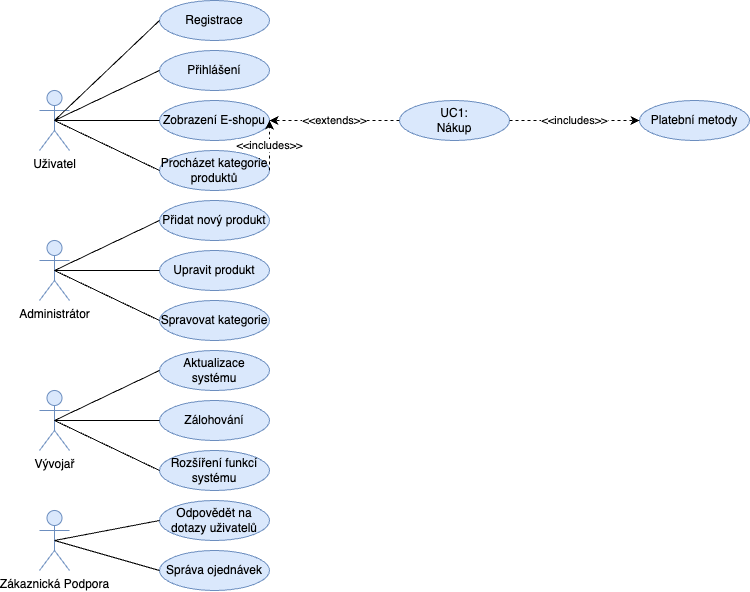

The diagram above was exported from draw.io. Its source (the exported page's mxGraphModel, read from the mxfile embedded in the PNG):
<mxGraphModel dx="847" dy="631" grid="1" gridSize="10" guides="1" tooltips="1" connect="1" arrows="1" fold="1" page="1" pageScale="1" pageWidth="850" pageHeight="1100" math="0" shadow="0">
  <root>
    <mxCell id="0" />
    <mxCell id="1" parent="0" />
    <mxCell id="S-JD86c8oPenMrIcF_mf-1" value="Uživatel" style="shape=umlActor;verticalLabelPosition=bottom;verticalAlign=top;html=1;outlineConnect=0;fillColor=#dae8fc;strokeColor=#6c8ebf;" parent="1" vertex="1">
      <mxGeometry x="80" y="100" width="30" height="60" as="geometry" />
    </mxCell>
    <mxCell id="S-JD86c8oPenMrIcF_mf-9" value="Zákaznická Podpora" style="shape=umlActor;verticalLabelPosition=bottom;verticalAlign=top;html=1;outlineConnect=0;fillColor=#dae8fc;strokeColor=#6c8ebf;" parent="1" vertex="1">
      <mxGeometry x="80" y="520" width="30" height="60" as="geometry" />
    </mxCell>
    <mxCell id="S-JD86c8oPenMrIcF_mf-10" value="Registrace" style="ellipse;whiteSpace=wrap;html=1;fillColor=#dae8fc;strokeColor=#6c8ebf;" parent="1" vertex="1">
      <mxGeometry x="200" y="10" width="110" height="40" as="geometry" />
    </mxCell>
    <mxCell id="S-JD86c8oPenMrIcF_mf-11" value="Přihlášení" style="ellipse;whiteSpace=wrap;html=1;fillColor=#dae8fc;strokeColor=#6c8ebf;" parent="1" vertex="1">
      <mxGeometry x="200" y="60" width="110" height="40" as="geometry" />
    </mxCell>
    <mxCell id="S-JD86c8oPenMrIcF_mf-14" value="" style="endArrow=none;html=1;rounded=0;exitX=0.5;exitY=0.5;exitDx=0;exitDy=0;exitPerimeter=0;startFill=0;entryX=0;entryY=0.5;entryDx=0;entryDy=0;" parent="1" source="S-JD86c8oPenMrIcF_mf-1" target="S-JD86c8oPenMrIcF_mf-10" edge="1">
      <mxGeometry width="50" height="50" relative="1" as="geometry">
        <mxPoint x="240" y="230" as="sourcePoint" />
        <mxPoint x="410" y="180" as="targetPoint" />
      </mxGeometry>
    </mxCell>
    <mxCell id="S-JD86c8oPenMrIcF_mf-15" value="" style="endArrow=none;html=1;rounded=0;startFill=0;entryX=0;entryY=0.5;entryDx=0;entryDy=0;" parent="1" target="S-JD86c8oPenMrIcF_mf-11" edge="1">
      <mxGeometry width="50" height="50" relative="1" as="geometry">
        <mxPoint x="95" y="130" as="sourcePoint" />
        <mxPoint x="221" y="84" as="targetPoint" />
      </mxGeometry>
    </mxCell>
    <mxCell id="S-JD86c8oPenMrIcF_mf-17" value="UC1:&lt;div&gt;Nákup&lt;/div&gt;" style="ellipse;whiteSpace=wrap;html=1;fillColor=#dae8fc;strokeColor=#6c8ebf;" parent="1" vertex="1">
      <mxGeometry x="440" y="110" width="110" height="40" as="geometry" />
    </mxCell>
    <mxCell id="S-JD86c8oPenMrIcF_mf-19" value="Zobrazení E-shopu" style="ellipse;whiteSpace=wrap;html=1;fillColor=#dae8fc;strokeColor=#6c8ebf;" parent="1" vertex="1">
      <mxGeometry x="200" y="110" width="110" height="40" as="geometry" />
    </mxCell>
    <mxCell id="S-JD86c8oPenMrIcF_mf-20" value="" style="endArrow=none;html=1;rounded=0;exitX=0.5;exitY=0.5;exitDx=0;exitDy=0;exitPerimeter=0;entryX=0;entryY=0.5;entryDx=0;entryDy=0;" parent="1" source="S-JD86c8oPenMrIcF_mf-1" target="S-JD86c8oPenMrIcF_mf-19" edge="1">
      <mxGeometry width="50" height="50" relative="1" as="geometry">
        <mxPoint x="105" y="140" as="sourcePoint" />
        <mxPoint x="210" y="140" as="targetPoint" />
      </mxGeometry>
    </mxCell>
    <mxCell id="S-JD86c8oPenMrIcF_mf-21" value="Správa ojednávek" style="ellipse;whiteSpace=wrap;html=1;fillColor=#dae8fc;strokeColor=#6c8ebf;" parent="1" vertex="1">
      <mxGeometry x="200" y="560" width="110" height="40" as="geometry" />
    </mxCell>
    <mxCell id="S-JD86c8oPenMrIcF_mf-22" value="" style="endArrow=none;html=1;rounded=0;exitX=0.5;exitY=0.5;exitDx=0;exitDy=0;exitPerimeter=0;entryX=0;entryY=0.5;entryDx=0;entryDy=0;" parent="1" source="S-JD86c8oPenMrIcF_mf-9" target="S-JD86c8oPenMrIcF_mf-21" edge="1">
      <mxGeometry width="50" height="50" relative="1" as="geometry">
        <mxPoint x="260" y="450" as="sourcePoint" />
        <mxPoint x="310" y="400" as="targetPoint" />
      </mxGeometry>
    </mxCell>
    <mxCell id="S-JD86c8oPenMrIcF_mf-23" value="Odpovědět na dotazy uživatelů" style="ellipse;whiteSpace=wrap;html=1;fillColor=#dae8fc;strokeColor=#6c8ebf;" parent="1" vertex="1">
      <mxGeometry x="200" y="510" width="110" height="40" as="geometry" />
    </mxCell>
    <mxCell id="S-JD86c8oPenMrIcF_mf-24" value="" style="endArrow=none;html=1;rounded=0;entryX=0;entryY=0.5;entryDx=0;entryDy=0;exitX=0.5;exitY=0.5;exitDx=0;exitDy=0;exitPerimeter=0;" parent="1" source="S-JD86c8oPenMrIcF_mf-9" target="S-JD86c8oPenMrIcF_mf-23" edge="1">
      <mxGeometry width="50" height="50" relative="1" as="geometry">
        <mxPoint x="100" y="550" as="sourcePoint" />
        <mxPoint x="310" y="400" as="targetPoint" />
      </mxGeometry>
    </mxCell>
    <mxCell id="S-JD86c8oPenMrIcF_mf-26" value="Vývojař" style="shape=umlActor;verticalLabelPosition=bottom;verticalAlign=top;html=1;outlineConnect=0;fillColor=#dae8fc;strokeColor=#6c8ebf;" parent="1" vertex="1">
      <mxGeometry x="80" y="400" width="30" height="60" as="geometry" />
    </mxCell>
    <mxCell id="S-JD86c8oPenMrIcF_mf-27" value="Zálohování" style="ellipse;whiteSpace=wrap;html=1;fillColor=#dae8fc;strokeColor=#6c8ebf;" parent="1" vertex="1">
      <mxGeometry x="200" y="410" width="110" height="40" as="geometry" />
    </mxCell>
    <mxCell id="S-JD86c8oPenMrIcF_mf-28" value="" style="endArrow=none;html=1;rounded=0;exitX=0.5;exitY=0.5;exitDx=0;exitDy=0;exitPerimeter=0;entryX=0;entryY=0.5;entryDx=0;entryDy=0;" parent="1" source="S-JD86c8oPenMrIcF_mf-26" target="S-JD86c8oPenMrIcF_mf-27" edge="1">
      <mxGeometry width="50" height="50" relative="1" as="geometry">
        <mxPoint x="260" y="330" as="sourcePoint" />
        <mxPoint x="310" y="280" as="targetPoint" />
      </mxGeometry>
    </mxCell>
    <mxCell id="S-JD86c8oPenMrIcF_mf-29" value="Aktualizace systému" style="ellipse;whiteSpace=wrap;html=1;fillColor=#dae8fc;strokeColor=#6c8ebf;" parent="1" vertex="1">
      <mxGeometry x="200" y="360" width="110" height="40" as="geometry" />
    </mxCell>
    <mxCell id="S-JD86c8oPenMrIcF_mf-30" value="" style="endArrow=none;html=1;rounded=0;entryX=0;entryY=0.5;entryDx=0;entryDy=0;exitX=0.5;exitY=0.5;exitDx=0;exitDy=0;exitPerimeter=0;" parent="1" source="S-JD86c8oPenMrIcF_mf-26" target="S-JD86c8oPenMrIcF_mf-29" edge="1">
      <mxGeometry width="50" height="50" relative="1" as="geometry">
        <mxPoint x="100" y="430" as="sourcePoint" />
        <mxPoint x="310" y="280" as="targetPoint" />
      </mxGeometry>
    </mxCell>
    <mxCell id="S-JD86c8oPenMrIcF_mf-31" value="Rozšíření funkcí systému" style="ellipse;whiteSpace=wrap;html=1;fillColor=#dae8fc;strokeColor=#6c8ebf;" parent="1" vertex="1">
      <mxGeometry x="200" y="460" width="110" height="40" as="geometry" />
    </mxCell>
    <mxCell id="S-JD86c8oPenMrIcF_mf-32" value="" style="endArrow=none;html=1;rounded=0;entryX=0;entryY=0.5;entryDx=0;entryDy=0;exitX=0.5;exitY=0.5;exitDx=0;exitDy=0;exitPerimeter=0;" parent="1" source="S-JD86c8oPenMrIcF_mf-26" target="S-JD86c8oPenMrIcF_mf-31" edge="1">
      <mxGeometry width="50" height="50" relative="1" as="geometry">
        <mxPoint x="100" y="430" as="sourcePoint" />
        <mxPoint x="210" y="440" as="targetPoint" />
      </mxGeometry>
    </mxCell>
    <mxCell id="S-JD86c8oPenMrIcF_mf-40" value="Administrátor" style="shape=umlActor;verticalLabelPosition=bottom;verticalAlign=top;html=1;outlineConnect=0;fillColor=#dae8fc;strokeColor=#6c8ebf;" parent="1" vertex="1">
      <mxGeometry x="80" y="250" width="30" height="60" as="geometry" />
    </mxCell>
    <mxCell id="S-JD86c8oPenMrIcF_mf-41" value="Upravit produkt" style="ellipse;whiteSpace=wrap;html=1;fillColor=#dae8fc;strokeColor=#6c8ebf;" parent="1" vertex="1">
      <mxGeometry x="200" y="260" width="110" height="40" as="geometry" />
    </mxCell>
    <mxCell id="S-JD86c8oPenMrIcF_mf-42" value="" style="endArrow=none;html=1;rounded=0;exitX=0.5;exitY=0.5;exitDx=0;exitDy=0;exitPerimeter=0;entryX=0;entryY=0.5;entryDx=0;entryDy=0;" parent="1" source="S-JD86c8oPenMrIcF_mf-40" target="S-JD86c8oPenMrIcF_mf-41" edge="1">
      <mxGeometry width="50" height="50" relative="1" as="geometry">
        <mxPoint x="260" y="180" as="sourcePoint" />
        <mxPoint x="310" y="130" as="targetPoint" />
      </mxGeometry>
    </mxCell>
    <mxCell id="S-JD86c8oPenMrIcF_mf-43" value="Přidat nový produkt" style="ellipse;whiteSpace=wrap;html=1;fillColor=#dae8fc;strokeColor=#6c8ebf;" parent="1" vertex="1">
      <mxGeometry x="200" y="210" width="110" height="40" as="geometry" />
    </mxCell>
    <mxCell id="S-JD86c8oPenMrIcF_mf-44" value="" style="endArrow=none;html=1;rounded=0;entryX=0;entryY=0.5;entryDx=0;entryDy=0;exitX=0.5;exitY=0.5;exitDx=0;exitDy=0;exitPerimeter=0;" parent="1" source="S-JD86c8oPenMrIcF_mf-40" target="S-JD86c8oPenMrIcF_mf-43" edge="1">
      <mxGeometry width="50" height="50" relative="1" as="geometry">
        <mxPoint x="100" y="280" as="sourcePoint" />
        <mxPoint x="310" y="130" as="targetPoint" />
      </mxGeometry>
    </mxCell>
    <mxCell id="S-JD86c8oPenMrIcF_mf-45" value="Spravovat kategorie" style="ellipse;whiteSpace=wrap;html=1;fillColor=#dae8fc;strokeColor=#6c8ebf;" parent="1" vertex="1">
      <mxGeometry x="200" y="310" width="110" height="40" as="geometry" />
    </mxCell>
    <mxCell id="S-JD86c8oPenMrIcF_mf-46" value="" style="endArrow=none;html=1;rounded=0;entryX=0;entryY=0.5;entryDx=0;entryDy=0;exitX=0.5;exitY=0.5;exitDx=0;exitDy=0;exitPerimeter=0;" parent="1" source="S-JD86c8oPenMrIcF_mf-40" target="S-JD86c8oPenMrIcF_mf-45" edge="1">
      <mxGeometry width="50" height="50" relative="1" as="geometry">
        <mxPoint x="100" y="280" as="sourcePoint" />
        <mxPoint x="210" y="290" as="targetPoint" />
      </mxGeometry>
    </mxCell>
    <mxCell id="S-JD86c8oPenMrIcF_mf-47" value="&amp;lt;&amp;lt;extends&amp;gt;&amp;gt;" style="endArrow=classic;html=1;rounded=0;exitX=0;exitY=0.5;exitDx=0;exitDy=0;dashed=1;entryX=1;entryY=0.5;entryDx=0;entryDy=0;" parent="1" source="S-JD86c8oPenMrIcF_mf-17" target="S-JD86c8oPenMrIcF_mf-19" edge="1">
      <mxGeometry x="-0.0031" width="50" height="50" relative="1" as="geometry">
        <mxPoint x="230" y="350" as="sourcePoint" />
        <mxPoint x="320" y="180" as="targetPoint" />
        <mxPoint as="offset" />
      </mxGeometry>
    </mxCell>
    <mxCell id="S-JD86c8oPenMrIcF_mf-49" value="Platební metody" style="ellipse;whiteSpace=wrap;html=1;fillColor=#dae8fc;strokeColor=#6c8ebf;" parent="1" vertex="1">
      <mxGeometry x="680" y="110" width="110" height="40" as="geometry" />
    </mxCell>
    <mxCell id="S-JD86c8oPenMrIcF_mf-51" value="&amp;lt;&amp;lt;includes&amp;gt;&amp;gt;" style="endArrow=classic;html=1;rounded=0;exitX=1;exitY=0.5;exitDx=0;exitDy=0;dashed=1;entryX=0;entryY=0.5;entryDx=0;entryDy=0;" parent="1" source="S-JD86c8oPenMrIcF_mf-17" target="S-JD86c8oPenMrIcF_mf-49" edge="1">
      <mxGeometry x="-0.0031" width="50" height="50" relative="1" as="geometry">
        <mxPoint x="450" y="140" as="sourcePoint" />
        <mxPoint x="320" y="140" as="targetPoint" />
        <mxPoint as="offset" />
      </mxGeometry>
    </mxCell>
    <mxCell id="S-JD86c8oPenMrIcF_mf-52" value="Procházet kategorie produktů" style="ellipse;whiteSpace=wrap;html=1;fillColor=#dae8fc;strokeColor=#6c8ebf;" parent="1" vertex="1">
      <mxGeometry x="200" y="160" width="110" height="40" as="geometry" />
    </mxCell>
    <mxCell id="S-JD86c8oPenMrIcF_mf-53" value="" style="endArrow=none;html=1;rounded=0;exitX=0.5;exitY=0.5;exitDx=0;exitDy=0;exitPerimeter=0;entryX=0;entryY=0.5;entryDx=0;entryDy=0;" parent="1" source="S-JD86c8oPenMrIcF_mf-1" target="S-JD86c8oPenMrIcF_mf-52" edge="1">
      <mxGeometry width="50" height="50" relative="1" as="geometry">
        <mxPoint x="105" y="140" as="sourcePoint" />
        <mxPoint x="210" y="140" as="targetPoint" />
      </mxGeometry>
    </mxCell>
    <mxCell id="S-JD86c8oPenMrIcF_mf-55" value="&amp;lt;&amp;lt;includes&amp;gt;&amp;gt;" style="endArrow=classic;html=1;rounded=0;exitX=1;exitY=0.5;exitDx=0;exitDy=0;dashed=1;" parent="1" source="S-JD86c8oPenMrIcF_mf-52" edge="1">
      <mxGeometry x="-0.0031" width="50" height="50" relative="1" as="geometry">
        <mxPoint x="560" y="140" as="sourcePoint" />
        <mxPoint x="310" y="130" as="targetPoint" />
        <mxPoint as="offset" />
      </mxGeometry>
    </mxCell>
  </root>
</mxGraphModel>